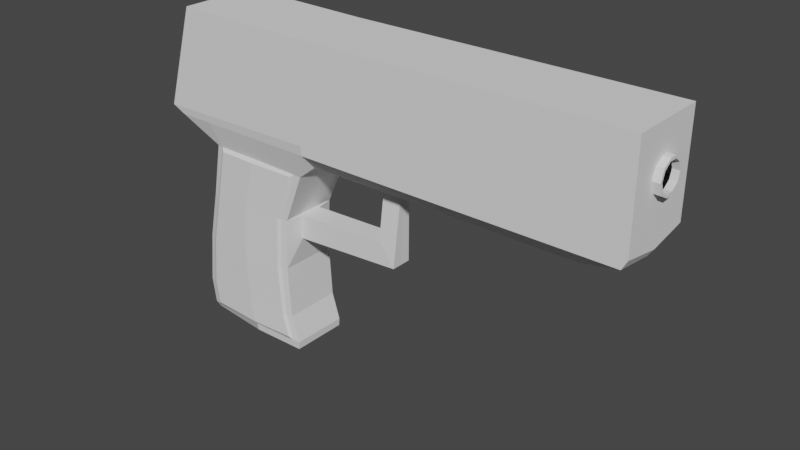 # Source: Pistol01.blend  (saved by Blender 3.3.6; exported with 4.5.12 LTS)
import bpy
from mathutils import Matrix  # noqa: F401  (used for matrix-valued properties, if any)

bpy.ops.wm.read_factory_settings(use_empty=True)
scene = bpy.context.scene
scene.name = 'Scene'

# ---- collections
col_collection = bpy.data.collections.new('Collection'); scene.collection.children.link(col_collection)

# ---- node groups
ng_auto_smooth = bpy.data.node_groups.new('Auto Smooth', 'GeometryNodeTree')
_s = ng_auto_smooth.interface.new_socket(name='Geometry', in_out='OUTPUT', socket_type='NodeSocketGeometry')
_s = ng_auto_smooth.interface.new_socket(name='Geometry', in_out='INPUT', socket_type='NodeSocketGeometry')
_s = ng_auto_smooth.interface.new_socket(name='Angle', in_out='INPUT', socket_type='NodeSocketFloat')
_s.subtype = 'ANGLE'
_s.min_value = 0.0
_s.max_value = 3.142
ng_auto_smooth.is_modifier = True
_N = ng_auto_smooth.nodes; _L = ng_auto_smooth.links
n0 = _N.new('NodeGroupOutput'); n0.name = 'Group Output'; n0.location = (480, -100)
n1 = _N.new('NodeGroupInput'); n1.name = 'Group Input'; n1.location = (-420, -300)
n2 = _N.new('NodeGroupInput'); n2.name = 'Group Input.001'; n2.location = (-60, -100)
n3 = _N.new('GeometryNodeSetShadeSmooth'); n3.name = 'Set Shade Smooth'; n3.location = (120, -100)
n3.domain = 'EDGE'
n4 = _N.new('GeometryNodeSetShadeSmooth'); n4.name = 'Set Shade Smooth.001'; n4.location = (300, -100)
n5 = _N.new('GeometryNodeInputMeshEdgeAngle'); n5.name = 'Edge Angle'; n5.location = (-420, -220)
n6 = _N.new('GeometryNodeInputEdgeSmooth'); n6.name = 'Is Edge Smooth'; n6.location = (-60, -160)
n7 = _N.new('GeometryNodeInputShadeSmooth'); n7.name = 'Is Face Smooth'; n7.location = (-240, -340)
n8 = _N.new('FunctionNodeBooleanMath'); n8.name = 'Boolean Math'; n8.location = (-60, -220)
n9 = _N.new('FunctionNodeCompare'); n9.name = 'Compare'; n9.location = (-240, -180)
n9.operation = 'LESS_EQUAL'
_L.new(n5.outputs[0], n9.inputs[0])
_L.new(n4.outputs[0], n0.inputs[0])
_L.new(n1.outputs[1], n9.inputs[1])
_L.new(n9.outputs[0], n8.inputs[0])
_L.new(n7.outputs[0], n8.inputs[1])
_L.new(n2.outputs[0], n3.inputs[0])
_L.new(n6.outputs[0], n3.inputs[1])
_L.new(n3.outputs[0], n4.inputs[0])
_L.new(n8.outputs[0], n3.inputs[2])
n0.is_active_output = True

# ---- world
world_world = bpy.data.worlds.new('World'); scene.world = world_world
world_world.use_nodes = True; world_world.node_tree.nodes.clear()
_N = world_world.node_tree.nodes; _L = world_world.node_tree.links
n0 = _N.new('ShaderNodeOutputWorld'); n0.name = 'World Output'; n0.location = (300, 300)
n1 = _N.new('ShaderNodeBackground'); n1.name = 'Background'; n1.location = (10, 300)
n1.inputs[0].default_value = (0.05088, 0.05088, 0.05088, 1.0)
_L.new(n1.outputs[0], n0.inputs[0])
n0.is_active_output = True
world_world.color = (0.05088, 0.05088, 0.05088)
world_world.use_sun_shadow = False
world_world.sun_shadow_jitter_overblur = 0.0

# ---- meshes
me_cube_001 = bpy.data.meshes.new('Cube.001')
me_cube_001.from_pydata([(-0.6909, 0.5509, -1.649), (7.606, 0.0, 0.82), (1.37, 0.5849, -1.669), (1.568, 0.7381, 0.82), (-0.8279, 0.0, -1.629), (7.606, 0.0, -1.129), (1.371, 0.0, -1.666), (1.568, 0.0, 0.82), (1.568, 0.7381, -1.0), (7.606, 0.7381, -1.0), (7.606, 0.7381, 0.82), (1.101, 0.0, -5.238), (-1.276, -0.009814, -5.223), (1.101, 0.5408, -5.238), (-1.138, 0.4369, -5.223), (-1.009, 2.98e-08, 0.8587), (-1.009, 0.7381, 0.8587), (-1.601, 0.7381, -1.039), (-1.601, 2.98e-08, -1.039), (1.568, 0.0, -1.486), (6.692, 0.0, -1.486), (1.568, 0.7381, -1.171), (1.568, 0.4227, -1.486), (6.692, 0.4227, -1.486), (7.512, 0.7381, -1.171), (-1.111, 0.5232, -3.604), (-1.248, 0.0, -3.634), (0.8982, 0.5408, -3.614), (0.8982, 0.0, -3.614), (-1.042, 0.0, -2.639), (0.9515, 0.0, -2.64), (-0.9049, 0.5232, -2.639), (0.9515, 0.5408, -2.639), (-1.219, 0.5232, -4.583), (0.9562, 0.5408, -4.588), (-1.356, 0.0, -4.598), (0.9562, 0.0, -4.588), (0.2393, 0.6328, -1.714), (0.05234, 0.5601, -5.231), (-0.0679, 0.644, -3.609), (0.01436, 0.6447, -2.639), (-0.02734, 0.6293, -4.586), (0.04999, -0.004907, -5.337), (-0.9223, -0.009814, -5.33), (0.04997, 0.4184, -5.337), (-0.8102, 0.2251, -5.33), (0.8326, 0.0, -5.345), (0.8326, 0.329, -5.345), (-1.157, 0.5156, -5.077), (1.111, 0.5408, -5.09), (-1.294, -0.007576, -5.081), (1.111, 0.0, -5.09), (0.03897, 0.6363, -5.017), (-0.982, 0.5831, -5.012), (-0.7167, 0.6054, -2.639), (-0.9275, 0.6005, -3.617), (-1.03, 0.5923, -4.588), (-0.5127, 0.6129, -1.716), (0.8958, 0.5964, -5.022), (0.8264, 0.5618, -2.639), (0.8351, 0.56, -4.587), (0.7678, 0.5597, -3.613), (1.123, 0.6005, -1.729), (1.219, 0.5835, -1.665), (0.2847, 0.5774, -1.65), (0.9812, 0.5579, -5.089), (0.04468, 0.5837, -5.084), (-1.046, 0.5495, -5.078), (-0.5622, 0.5712, -1.649), (-0.7808, 0.5696, -2.639), (-0.9922, 0.5658, -3.605), (-1.096, 0.5588, -4.583), (0.7702, 0.5963, -4.599), (0.7612, 0.5979, -2.639), (0.7021, 0.5959, -3.615), (-1.399, 0.6882, -1.192), (1.343, 0.7343, -1.172), (0.3052, 0.7168, -1.18), (-0.7307, 0.6994, -1.188), (1.002, 0.2255, -2.642), (1.003, 0.2255, -3.091), (1.003, 0.0, -3.091), (1.002, 0.0, -2.642), (2.78, 0.1977, -2.563), (3.089, 0.1977, -2.984), (3.089, 0.0, -2.984), (2.78, 0.0, -2.563), (2.822, 0.1013, -1.492), (3.175, 0.1013, -1.505), (2.822, 0.0, -1.492), (3.172, 0.0, -1.505), (2.822, 0.4227, -1.486), (2.822, 0.0, -1.486), (3.172, 0.4227, -1.486), (3.172, 0.0, -1.486), (-0.8029, 0.2843, -1.639), (1.101, 0.2704, -5.238), (-1.25, 0.2606, -5.223), (6.692, 0.2113, -1.486), (0.8982, 0.2704, -3.614), (-1.223, 0.2704, -3.619), (-1.017, 0.2704, -2.639), (0.9562, 0.2704, -4.588), (-1.331, 0.2704, -4.59), (0.8326, 0.1645, -5.345), (-0.9223, 0.1547, -5.33), (0.04998, 0.2209, -5.337), (1.111, 0.2704, -5.09), (-1.269, 0.2628, -5.079), (1.003, 0.1128, -3.091), (3.089, 0.09886, -2.984), (3.174, 0.05067, -1.505), (3.172, 0.2113, -1.486), (7.606, 0.07789, -0.2359), (7.606, 0.0, -0.2359), (7.606, 0.07789, 0.2436), (7.606, 0.0, 0.2436), (7.606, 0.2521, 0.003835), (7.606, 0.2039, -0.1443), (7.606, 0.2039, 0.152), (7.606, 0.06435, -0.2907), (7.606, 0.0, -0.2907), (7.606, 0.06435, 0.2984), (7.606, 0.0, 0.2984), (7.606, 0.2996, 0.003835), (7.606, 0.2346, -0.1963), (7.606, 0.2346, 0.2039), (7.73, 0.07789, -0.2359), (7.73, 0.2039, -0.1443), (7.73, 0.07789, 0.2436), (7.73, 0.0, 0.2436), (7.73, 0.2521, 0.003835), (7.73, 0.2039, 0.152), (7.73, 0.0, -0.2359), (7.73, 0.06435, -0.2907), (7.73, 0.2346, -0.1963), (7.73, 0.06435, 0.2984), (7.73, 0.0, 0.2984), (7.73, 0.2996, 0.003835), (7.73, 0.2346, 0.2039), (7.73, 0.0, -0.2907), (7.512, 0.0, -1.266)], [(115, 122), (119, 126), (117, 124), (118, 125), (113, 120), (1, 122), (10, 122), (10, 126), (9, 124), (9, 125), (5, 120)], [(17, 16, 3, 8), (3, 16, 15, 7), (108, 48, 14, 97), (3, 7, 1, 10), (18, 17, 75), (96, 11, 46, 104), (65, 49, 13, 38, 66), (107, 51, 11, 96), (122, 123, 137, 136), (15, 16, 17, 18), (98, 23, 24, 141, 20), (8, 3, 10, 9), (8, 9, 24, 21), (19, 22, 91, 92), (91, 22, 21, 24, 23, 93), (22, 2, 21), (6, 2, 22, 19), (99, 27, 80, 109), (40, 73, 74, 39), (101, 31, 25, 100), (95, 0, 31, 101), (37, 62, 73, 40), (2, 6, 30, 32), (99, 28, 36, 102), (39, 74, 72, 41), (100, 25, 33, 103), (25, 70, 71, 33), (0, 68, 69, 31), (31, 69, 70, 25), (67, 66, 38, 14, 48), (106, 104, 46, 42), (105, 106, 42, 43), (38, 13, 47, 44), (97, 14, 45, 105), (14, 38, 44, 45), (33, 71, 67, 48), (102, 36, 51, 107), (41, 72, 58, 52), (103, 33, 48, 108), (54, 57, 37, 40), (56, 55, 39, 41), (55, 54, 40, 39), (53, 56, 41, 52), (65, 60, 34, 49), (59, 63, 2, 32), (61, 59, 32, 27), (60, 61, 27, 34), (62, 37, 64, 63), (52, 58, 65, 66), (53, 52, 66, 67), (37, 57, 68, 64), (57, 54, 69, 68), (55, 56, 71, 70), (54, 55, 70, 69), (56, 53, 67, 71), (58, 72, 60, 65), (73, 62, 63, 59), (74, 73, 59, 61), (72, 74, 61, 60), (17, 8, 21, 76, 77, 78, 75), (0, 75, 78, 68), (68, 78, 77, 64), (64, 77, 76, 63), (21, 2, 63, 76), (79, 82, 86, 83), (27, 32, 79, 80), (32, 30, 82, 79), (109, 80, 84, 110), (80, 79, 83, 84), (110, 84, 88, 111), (84, 83, 87, 88), (83, 86, 89, 87), (112, 93, 23, 98), (91, 87, 89, 92), (87, 91, 93, 88), (112, 111, 88, 93), (75, 0, 95, 4), (4, 18, 75), (94, 90, 111, 112), (94, 112, 98, 20), (85, 110, 111, 90), (81, 109, 110, 85), (35, 103, 108, 50), (34, 102, 107, 49), (12, 97, 105, 43), (45, 44, 106, 105), (44, 47, 104, 106), (26, 100, 103, 35), (27, 99, 102, 34), (4, 95, 101, 29), (29, 101, 100, 26), (28, 99, 109, 81), (49, 107, 96, 13), (13, 96, 104, 47), (50, 108, 97, 12), (123, 122, 126, 124, 125, 120, 121, 5, 9, 10, 1), (133, 140, 134, 135, 138, 139, 136, 137, 130, 129, 132, 131, 128, 127), (113, 114, 133, 127), (124, 126, 139, 138), (118, 113, 127, 128), (117, 118, 128, 131), (121, 120, 134, 140), (116, 115, 129, 130), (115, 119, 132, 129), (119, 117, 131, 132), (125, 124, 138, 135), (126, 122, 136, 139), (120, 125, 135, 134), (141, 24, 9, 5)])
_uv = me_cube_001.uv_layers.new(name='UVMap')
_uv.uv.foreach_set('vector', [0.375, 0.25, 0.625, 0.25, 0.625, 0.5, 0.375, 0.5, 0.625, 0.5, 0.875, 0.5, 0.875, 0.625, 0.625, 0.625, 0.1497, 0.5748, 0.1497, 0.5247, 0.1497, 0.5247, 0.1497, 0.5748, 0.625, 0.5, 0.625, 0.625, 0.625, 0.625, 0.625, 0.5, 0.125, 0.625, 0.125, 0.5, 0.1312, 0.5062, 0.3503, 0.5748, 0.3503, 0.625, 0.3503, 0.625, 0.3503, 0.5748, 0.3359, 0.5247, 0.3503, 0.5247, 0.3503, 0.5247, 0.25, 0.5247, 0.2477, 0.5247, 0.3503, 0.5748, 0.3503, 0.625, 0.3503, 0.625, 0.3503, 0.5748, 0.5574, 0.6141, 0.5574, 0.625, 0.5574, 0.625, 0.5574, 0.6141, 0.875, 0.625, 0.625, 0.25, 0.125, 0.5, 0.125, 0.625, 0.375, 0.5892, 0.375, 0.5534, 0.375, 0.5, 0.375, 0.625, 0.375, 0.625, 0.375, 0.5, 0.625, 0.5, 0.625, 0.5, 0.375, 0.5, 0.375, 0.5, 0.375, 0.5, 0.375, 0.5, 0.375, 0.5, 0.375, 0.625, 0.375, 0.5534, 0.375, 0.5534, 0.375, 0.625, 0.375, 0.5534, 0.375, 0.5534, 0.375, 0.5, 0.375, 0.5, 0.375, 0.5534, 0.375, 0.5534, 0.375, 0.5534, 0.0, 0.0, 0.375, 0.5, 0.3503, 0.625, 0.0, 0.0, 0.375, 0.5534, 0.375, 0.625, 0.3503, 0.5748, 0.3503, 0.5247, 0.3503, 0.5247, 0.3503, 0.5748, 0.25, 0.5247, 0.3265, 0.5247, 0.3281, 0.5247, 0.25, 0.5247, 0.1497, 0.5748, 0.1497, 0.5247, 0.1497, 0.5247, 0.1497, 0.5748, 0.1497, 0.5748, 0.1497, 0.5247, 0.1497, 0.5247, 0.1497, 0.5748, 0.252, 0.5247, 0.3245, 0.5247, 0.3265, 0.5247, 0.25, 0.5247, 0.3503, 0.5247, 0.3503, 0.625, 0.3503, 0.625, 0.3503, 0.5247, 0.3503, 0.5748, 0.3503, 0.625, 0.3503, 0.625, 0.3503, 0.5748, 0.25, 0.5247, 0.3281, 0.5247, 0.3261, 0.5247, 0.2392, 0.5247, 0.1497, 0.5748, 0.1497, 0.5247, 0.1497, 0.5247, 0.1497, 0.5748, 0.1497, 0.5247, 0.1702, 0.5247, 0.1646, 0.5247, 0.1497, 0.5247, 0.1497, 0.5247, 0.1796, 0.5247, 0.1731, 0.5247, 0.1497, 0.5247, 0.1497, 0.5247, 0.1731, 0.5247, 0.1702, 0.5247, 0.1497, 0.5247, 0.1627, 0.5247, 0.2477, 0.5247, 0.25, 0.5247, 0.1497, 0.5247, 0.1497, 0.5247, 0.25, 0.5748, 0.3503, 0.5748, 0.3503, 0.625, 0.25, 0.625, 0.1497, 0.5748, 0.25, 0.5748, 0.25, 0.625, 0.1497, 0.625, 0.25, 0.5247, 0.3503, 0.5247, 0.3503, 0.5247, 0.25, 0.5247, 0.1497, 0.5748, 0.1497, 0.5247, 0.1497, 0.5247, 0.1497, 0.5748, 0.1497, 0.5247, 0.25, 0.5247, 0.25, 0.5247, 0.1497, 0.5247, 0.1497, 0.5247, 0.1646, 0.5247, 0.1627, 0.5247, 0.1497, 0.5247, 0.3503, 0.5748, 0.3503, 0.625, 0.3503, 0.625, 0.3503, 0.5748, 0.2392, 0.5247, 0.3261, 0.5247, 0.3287, 0.5247, 0.2465, 0.5247, 0.1497, 0.5748, 0.1497, 0.5247, 0.1497, 0.5247, 0.1497, 0.5748, 0.1802, 0.5247, 0.1856, 0.5247, 0.252, 0.5247, 0.25, 0.5247, 0.169, 0.5247, 0.1764, 0.5247, 0.25, 0.5247, 0.2392, 0.5247, 0.1764, 0.5247, 0.1802, 0.5247, 0.25, 0.5247, 0.25, 0.5247, 0.1677, 0.5247, 0.169, 0.5247, 0.2392, 0.5247, 0.2465, 0.5247, 0.3359, 0.5247, 0.3344, 0.5247, 0.3503, 0.5247, 0.3503, 0.5247, 0.3332, 0.5247, 0.3309, 0.5247, 0.3503, 0.5247, 0.3503, 0.5247, 0.3349, 0.5247, 0.3332, 0.5247, 0.3503, 0.5247, 0.3503, 0.5247, 0.3344, 0.5247, 0.3349, 0.5247, 0.3503, 0.5247, 0.3503, 0.5247, 0.3245, 0.5247, 0.252, 0.5247, 0.25, 0.5247, 0.3309, 0.5247, 0.2465, 0.5247, 0.3287, 0.5247, 0.3359, 0.5247, 0.2477, 0.5247, 0.1677, 0.5247, 0.2465, 0.5247, 0.2477, 0.5247, 0.1627, 0.5247, 0.252, 0.5247, 0.1856, 0.5247, 0.1796, 0.5247, 0.25, 0.5247, 0.1856, 0.5247, 0.1802, 0.5247, 0.1731, 0.5247, 0.1796, 0.5247, 0.1764, 0.5247, 0.169, 0.5247, 0.1646, 0.5247, 0.1702, 0.5247, 0.1802, 0.5247, 0.1764, 0.5247, 0.1702, 0.5247, 0.1731, 0.5247, 0.169, 0.5247, 0.1677, 0.5247, 0.1627, 0.5247, 0.1646, 0.5247, 0.3287, 0.5247, 0.3261, 0.5247, 0.3344, 0.5247, 0.3359, 0.5247, 0.3265, 0.5247, 0.3245, 0.5247, 0.3309, 0.5247, 0.3332, 0.5247, 0.3281, 0.5247, 0.3265, 0.5247, 0.3332, 0.5247, 0.3349, 0.5247, 0.3261, 0.5247, 0.3281, 0.5247, 0.3349, 0.5247, 0.3344, 0.5247, 0.125, 0.5, 0.375, 0.5, 0.375, 0.5, 0.3565, 0.5005, 0.2713, 0.5027, 0.1861, 0.5048, 0.1312, 0.5062, 0.1497, 0.5247, 0.1312, 0.5062, 0.1861, 0.5048, 0.1796, 0.5247, 0.1796, 0.5247, 0.1861, 0.5048, 0.2713, 0.5027, 0.25, 0.5247, 0.25, 0.5247, 0.2713, 0.5027, 0.3565, 0.5005, 0.3309, 0.5247, 0.375, 0.5, 0.3503, 0.5247, 0.3309, 0.5247, 0.3565, 0.5005, 0.3503, 0.5247, 0.3503, 0.625, 0.3503, 0.625, 0.3503, 0.5247, 0.3503, 0.5247, 0.3503, 0.5247, 0.3503, 0.5247, 0.3503, 0.5247, 0.3503, 0.5247, 0.3503, 0.625, 0.3503, 0.625, 0.3503, 0.5247, 0.3503, 0.5748, 0.3503, 0.5247, 0.3503, 0.5247, 0.3503, 0.5748, 0.3503, 0.5247, 0.3503, 0.5247, 0.3503, 0.5247, 0.3503, 0.5247, 0.3503, 0.5748, 0.3503, 0.5247, 0.3503, 0.5247, 0.3503, 0.5748, 0.3503, 0.5247, 0.3503, 0.5247, 0.3503, 0.5247, 0.3503, 0.5247, 0.3503, 0.5247, 0.3503, 0.625, 0.3503, 0.625, 0.3503, 0.5247, 0.375, 0.5892, 0.375, 0.5534, 0.375, 0.5534, 0.375, 0.5892, 0.375, 0.5534, 0.3503, 0.5247, 0.3503, 0.625, 0.375, 0.625, 0.3503, 0.5247, 0.375, 0.5534, 0.375, 0.5534, 0.3503, 0.5247, 0.375, 0.5892, 0.3503, 0.5748, 0.3503, 0.5247, 0.375, 0.5534, 0.1312, 0.5062, 0.1497, 0.5247, 0.1497, 0.5748, 0.1497, 0.625, 0.1497, 0.625, 0.125, 0.625, 0.1312, 0.5062, 0.375, 0.625, 0.3503, 0.625, 0.3503, 0.5748, 0.375, 0.5892, 0.375, 0.625, 0.375, 0.5892, 0.375, 0.5892, 0.375, 0.625, 0.3503, 0.625, 0.3503, 0.5748, 0.3503, 0.5748, 0.3503, 0.625, 0.3503, 0.625, 0.3503, 0.5748, 0.3503, 0.5748, 0.3503, 0.625, 0.1497, 0.625, 0.1497, 0.5748, 0.1497, 0.5748, 0.1497, 0.625, 0.3503, 0.5247, 0.3503, 0.5748, 0.3503, 0.5748, 0.3503, 0.5247, 0.1497, 0.625, 0.1497, 0.5748, 0.1497, 0.5748, 0.1497, 0.625, 0.1497, 0.5247, 0.25, 0.5247, 0.25, 0.5748, 0.1497, 0.5748, 0.25, 0.5247, 0.3503, 0.5247, 0.3503, 0.5748, 0.25, 0.5748, 0.1497, 0.625, 0.1497, 0.5748, 0.1497, 0.5748, 0.1497, 0.625, 0.3503, 0.5247, 0.3503, 0.5748, 0.3503, 0.5748, 0.3503, 0.5247, 0.1497, 0.625, 0.1497, 0.5748, 0.1497, 0.5748, 0.1497, 0.625, 0.1497, 0.625, 0.1497, 0.5748, 0.1497, 0.5748, 0.1497, 0.625, 0.3503, 0.625, 0.3503, 0.5748, 0.3503, 0.5748, 0.3503, 0.625, 0.3503, 0.5247, 0.3503, 0.5748, 0.3503, 0.5748, 0.3503, 0.5247, 0.3503, 0.5247, 0.3503, 0.5748, 0.3503, 0.5748, 0.3503, 0.5247, 0.1497, 0.625, 0.1497, 0.5748, 0.1497, 0.5748, 0.1497, 0.625, 0.5574, 0.625, 0.5574, 0.6141, 0.5404, 0.5853, 0.5129, 0.5743, 0.4854, 0.5853, 0.4684, 0.6141, 0.4684, 0.625, 0.375, 0.625, 0.375, 0.5, 0.625, 0.5, 0.625, 0.625, 0.48, 0.625, 0.4684, 0.625, 0.4684, 0.6141, 0.4854, 0.5853, 0.5129, 0.5743, 0.5404, 0.5853, 0.5574, 0.6141, 0.5574, 0.625, 0.5458, 0.625, 0.5458, 0.6118, 0.5332, 0.5905, 0.5129, 0.5823, 0.4925, 0.5905, 0.48, 0.6118, 0.0, 0.0, 0.0, 0.0, 0.0, 0.0, 0.0, 0.0, 0.5129, 0.5743, 0.5404, 0.5853, 0.5404, 0.5853, 0.5129, 0.5743, 0.0, 0.0, 0.0, 0.0, 0.0, 0.0, 0.0, 0.0, 0.0, 0.0, 0.0, 0.0, 0.0, 0.0, 0.0, 0.0, 0.4684, 0.625, 0.4684, 0.6141, 0.4684, 0.6141, 0.4684, 0.625, 0.0, 0.0, 0.0, 0.0, 0.0, 0.0, 0.0, 0.0, 0.0, 0.0, 0.0, 0.0, 0.0, 0.0, 0.0, 0.0, 0.0, 0.0, 0.0, 0.0, 0.0, 0.0, 0.0, 0.0, 0.4854, 0.5853, 0.5129, 0.5743, 0.5129, 0.5743, 0.4854, 0.5853, 0.5404, 0.5853, 0.5574, 0.6141, 0.5574, 0.6141, 0.5404, 0.5853, 0.4684, 0.6141, 0.4854, 0.5853, 0.4854, 0.5853, 0.4684, 0.6141, 0.375, 0.625, 0.375, 0.5, 0.375, 0.5, 0.375, 0.625])
me_cube_001.materials.append(None)
me_cube_001.update()

# ---- objects
ob_cube = bpy.data.objects.new('Cube', me_cube_001)

# ---- transforms, parenting, visibility, modifiers, constraints
ob_cube.location = (0.0, 0.0, 2.785)
ob_cube.scale = (0.3104, 0.3104, 0.3104)
_m = ob_cube.modifiers.new('Mirror', 'MIRROR')
_m.use_axis = (False, True, False)
_m.use_clip = True
_m = ob_cube.modifiers.new('Auto Smooth', 'NODES')
_m.node_group = ng_auto_smooth
_gi = [s.identifier for s in ng_auto_smooth.interface.items_tree if s.item_type == 'SOCKET' and s.in_out == 'INPUT']
_m[_gi[1]] = 0.5236  # Angle

# ---- collection membership
col_collection.objects.link(ob_cube)

# ---- scene / render settings (as saved in the file)
scene.frame_start = 1; scene.frame_end = 250; scene.frame_set(1)
scene.render.engine = 'BLENDER_EEVEE_NEXT'
scene.cycles.sampling_pattern = 'TABULATED_SOBOL'
scene.cycles.use_light_tree = False
scene.view_settings.view_transform = 'Filmic'
bpy.context.view_layer.update()

# ---- added for rendering (the .blend has no active camera and no usable light): camera, sun
cam_auto = bpy.data.cameras.new('AutoCamera')
cam_auto.lens = 50.0
cam_auto.sensor_width = 36.0
cam_auto.clip_end = 1000.0
ob_auto_camera = bpy.data.objects.new('AutoCamera', cam_auto)
scene.collection.objects.link(ob_auto_camera)
ob_auto_camera.location = (4.19674, -3.89473, 4.6856)
ob_auto_camera.rotation_euler = (1.09748, -7.21219e-08, 0.694738)
scene.camera = ob_auto_camera
light_auto_sun = bpy.data.lights.new('AutoSun', 'SUN')
light_auto_sun.energy = 3.0
light_auto_sun.angle = 0.0523599
ob_auto_sun = bpy.data.objects.new('AutoSun', light_auto_sun)
scene.collection.objects.link(ob_auto_sun)
ob_auto_sun.rotation_euler = (0.872665, 0.174533, 0.523599)
bpy.context.view_layer.update()
